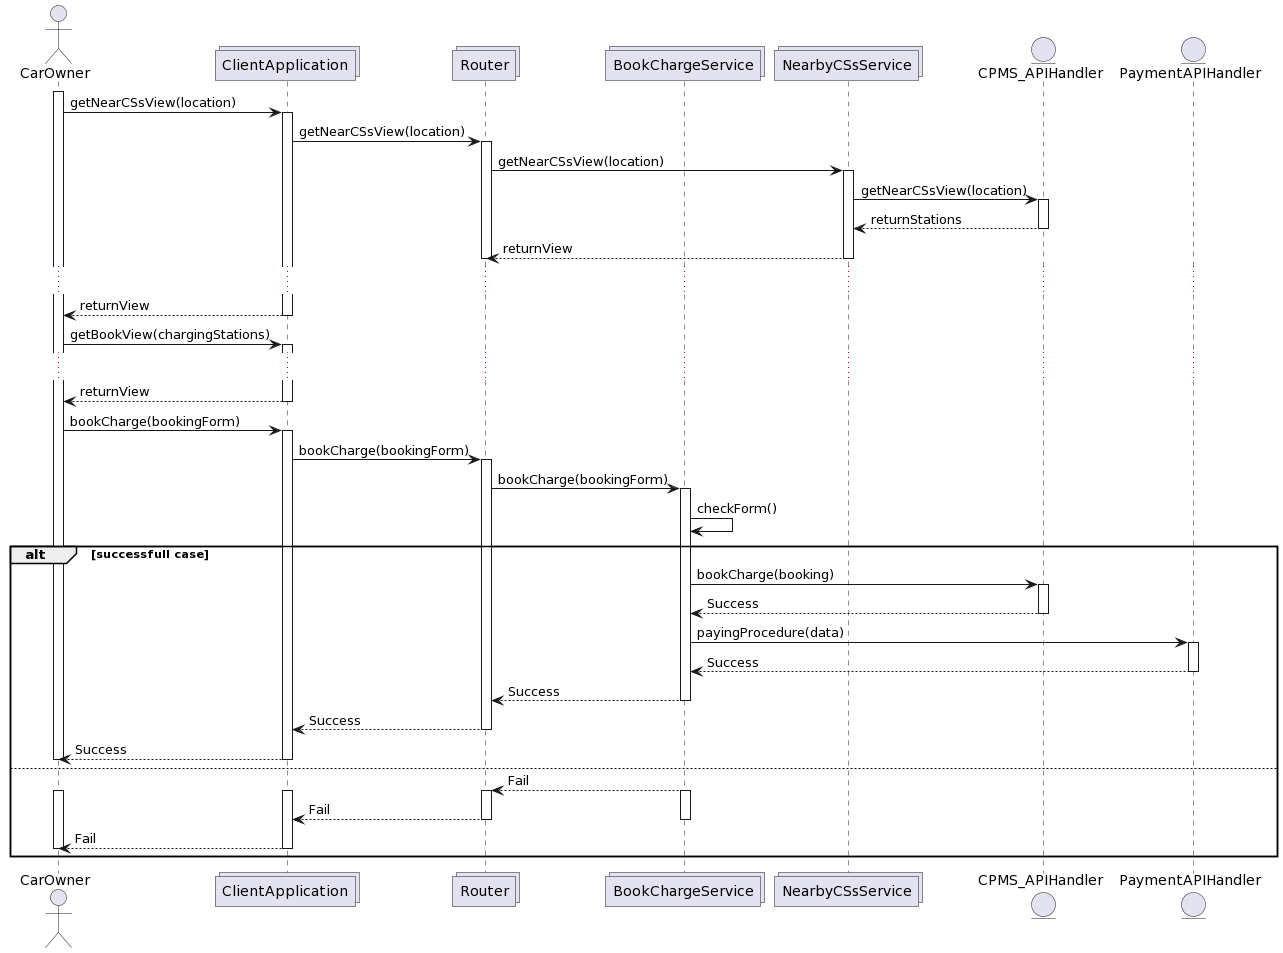

The diagram above was rendered by PlantUML. Its source (embedded in the PNG):
@startuml
actor CarOwner as U
collections ClientApplication as CA
collections Router as R
collections BookChargeService as A
collections NearbyCSsService as Ser
entity CPMS_APIHandler as API
entity PaymentAPIHandler as Pay


activate U
U -> CA: getNearCSsView(location)
activate CA
CA -> R: getNearCSsView(location)
activate R
R -> Ser: getNearCSsView(location)
activate Ser
Ser -> API: getNearCSsView(location)
activate API
API --> Ser: returnStations
deactivate API
Ser --> R:returnView
deactivate Ser
deactivate R
...
CA --> U: returnView
deactivate CA

U -> CA: getBookView(chargingStations)
activate CA
...
CA --> U: returnView
deactivate CA

U -> CA: bookCharge(bookingForm)
activate CA
CA -> R: bookCharge(bookingForm)
activate R
R -> A: bookCharge(bookingForm)
activate A
A -> A: checkForm()

alt successfull case


A-> API : bookCharge(booking)
activate API
API --> A: Success
deactivate API
A-> Pay: payingProcedure(data)
activate Pay
Pay--> A: Success
deactivate Pay
A --> R: Success
deactivate A
R --> CA:Success
deactivate R
CA --> U:Success
deactivate CA
deactivate U

else


A --> R: Fail
activate R
activate A
activate CA
activate U
R --> CA: Fail
deactivate A
deactivate R
CA --> U: Fail
deactivate CA
deactivate U

end
@enduml